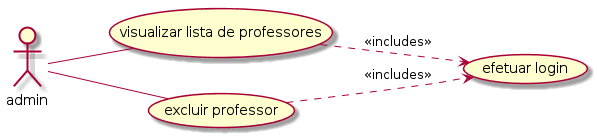

The diagram above was rendered by PlantUML. Its source (embedded in the PNG):
@startuml
left to right direction
admin -- (visualizar lista de professores)
admin -- (excluir professor)
(excluir professor) ..> (efetuar login): <<includes>>
(visualizar lista de professores) ..> (efetuar login): <<includes>>
@enduml